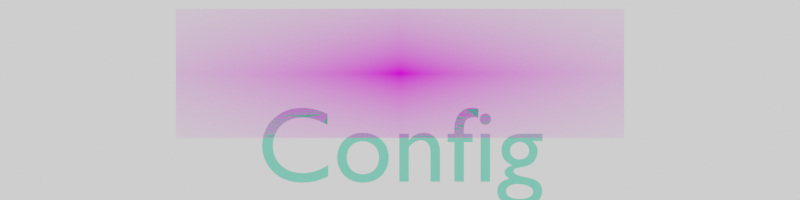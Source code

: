 # Source: neovimAssets.blend  (saved by Blender 3.6.11; exported with 4.5.12 LTS)
import bpy
from mathutils import Matrix  # noqa: F401  (used for matrix-valued properties, if any)

bpy.ops.wm.read_factory_settings(use_empty=True)
scene = bpy.context.scene
scene.name = 'Scene'

# ---- collections
col_collection = bpy.data.collections.new('Collection'); scene.collection.children.link(col_collection)

# ---- images (referenced by path relative to the original .blend; pixels are not part of the script)
import os
ASSET_DIR = os.environ.get("B2B_ASSET_DIR", "")  # directory of the original .blend (textures are referenced by path, not embedded)
HERE = os.path.dirname(os.path.abspath(__file__))  # packed textures are extracted next to this script under _unpacked/

def load_image(name, relpath, width, height, colorspace="sRGB"):
    """Load a texture the original file referenced (path relative to the .blend, or extracted next to this script)."""
    p = next((c for c in (os.path.join(HERE, relpath), os.path.join(ASSET_DIR, relpath)) if relpath and os.path.exists(c)), "")
    if p:
        img = bpy.data.images.load(p, check_existing=True)
        img.name = name
    else:  # same state as the original file: an image datablock whose file is absent (Cycles renders it pink)
        img = bpy.data.images.new(name, width, height)
        img.source = "FILE"
        img.filepath = "//" + (relpath or name)
    img.colorspace_settings.name = colorspace
    return img
img_neovimlogo_png = load_image('neovimLogo.png', 'neovimLogo.png', 1024, 1024, 'sRGB')

# ---- materials (node trees are filled in below, after node groups)
mat_configmat = bpy.data.materials.new('configMat')
mat_configmat.use_transparent_shadow = False
mat_neovimlogo = bpy.data.materials.new('neovimLogo')
mat_neovimlogo.surface_render_method = 'BLENDED'
mat_neovimlogo.blend_method = 'BLEND'

# ---- node groups
ng_iap_shadeless = bpy.data.node_groups.new('IAP_SHADELESS', 'ShaderNodeTree')
_s = ng_iap_shadeless.interface.new_socket(name='Shader', in_out='OUTPUT', socket_type='NodeSocketShader')
_s = ng_iap_shadeless.interface.new_socket(name='Color', in_out='INPUT', socket_type='NodeSocketColor')
_N = ng_iap_shadeless.nodes; _L = ng_iap_shadeless.links
n0 = _N.new('NodeGroupOutput'); n0.name = 'Group Output'; n0.location = (0, 0)
n1 = _N.new('NodeGroupInput'); n1.name = 'Group Input'; n1.location = (-600, -240)
n2 = _N.new('ShaderNodeBsdfDiffuse'); n2.name = 'Diffuse BSDF'; n2.location = (-400, -60)
n3 = _N.new('ShaderNodeEmission'); n3.name = 'Emission'; n3.location = (-400, -240)
n4 = _N.new('ShaderNodeLightPath'); n4.name = 'Light Path'; n4.location = (-1200, 30)
n5 = _N.new('ShaderNodeMath'); n5.name = 'Math'; n5.location = (-800, 30)
n5.label = 'Bounce Count'
n5.operation = 'SUBTRACT'
n6 = _N.new('ShaderNodeMath'); n6.name = 'Math.001'; n6.location = (-600, 30)
n6.label = 'Camera or Refracted'
n6.operation = 'SUBTRACT'
n6.inputs[0].default_value = 1.0
n7 = _N.new('ShaderNodeMath'); n7.name = 'Math.002'; n7.location = (-1000, 390)
n7.label = 'Limit Reflections'
n7.operation = 'SUBTRACT'
n7.inputs[0].default_value = 2.0
n8 = _N.new('ShaderNodeMath'); n8.name = 'Math.003'; n8.location = (-800, 300)
n8.label = 'Camera Ray to Glossy'
n8.operation = 'MULTIPLY'
n9 = _N.new('ShaderNodeMath'); n9.name = 'Math.004'; n9.location = (-600, 210)
n9.label = 'Shadow or Reflection?'
n9.operation = 'MAXIMUM'
n10 = _N.new('ShaderNodeMath'); n10.name = 'Math.005'; n10.location = (-400, 120)
n10.label = 'Shadow, Reflect or Refract?'
n10.operation = 'MAXIMUM'
n11 = _N.new('ShaderNodeMixShader'); n11.name = 'Mix Shader'; n11.location = (-200, 0)
_L.new(n1.outputs[0], n2.inputs[0])
_L.new(n1.outputs[0], n3.inputs[0])
_L.new(n4.outputs[9], n5.inputs[0])
_L.new(n4.outputs[13], n5.inputs[1])
_L.new(n5.outputs[0], n6.inputs[1])
_L.new(n4.outputs[9], n7.inputs[1])
_L.new(n7.outputs[0], n8.inputs[0])
_L.new(n4.outputs[3], n8.inputs[1])
_L.new(n8.outputs[0], n9.inputs[0])
_L.new(n4.outputs[1], n9.inputs[1])
_L.new(n9.outputs[0], n10.inputs[0])
_L.new(n6.outputs[0], n10.inputs[1])
_L.new(n10.outputs[0], n11.inputs[0])
_L.new(n2.outputs[0], n11.inputs[1])
_L.new(n3.outputs[0], n11.inputs[2])
_L.new(n11.outputs[0], n0.inputs[0])
n0.is_active_output = True

# ---- material node trees
mat_configmat.use_nodes = True; mat_configmat.node_tree.nodes.clear()
_N = mat_configmat.node_tree.nodes; _L = mat_configmat.node_tree.links
n0 = _N.new('ShaderNodeOutputMaterial'); n0.name = 'Material Output'; n0.location = (300, 300)
n1 = _N.new('ShaderNodeBsdfPrincipled'); n1.name = 'Principled BSDF'; n1.location = (10, 300)
n1.distribution = 'GGX'
n1.subsurface_method = 'RANDOM_WALK_SKIN'
n1.inputs[0].default_value = (0.162, 0.7454, 0.4969, 1.0)
n1.inputs[3].default_value = 1.45
n1.inputs[27].default_value = (0.0, 0.0, 0.0, 1.0)
n1.inputs[28].default_value = 1.0
_L.new(n1.outputs[0], n0.inputs[0])
n0.is_active_output = True
mat_neovimlogo.use_nodes = True; mat_neovimlogo.node_tree.nodes.clear()
_N = mat_neovimlogo.node_tree.nodes; _L = mat_neovimlogo.node_tree.links
n0 = _N.new('ShaderNodeOutputMaterial'); n0.name = 'Material Output'; n0.location = (300, 300)
n1 = _N.new('ShaderNodeTexImage'); n1.name = 'Image Texture'; n1.location = (-400, 60)
n1.image = img_neovimlogo_png
n1.extension = 'CLIP'
n2 = _N.new('ShaderNodeGroup'); n2.name = 'Group'; n2.location = (-200, 60)
n2.node_tree = ng_iap_shadeless
n3 = _N.new('ShaderNodeBsdfTransparent'); n3.name = 'Transparent BSDF'; n3.location = (-200, 240)
n4 = _N.new('ShaderNodeMixShader'); n4.name = 'Mix Shader'; n4.location = (0, 300)
_L.new(n1.outputs[0], n2.inputs[0])
_L.new(n1.outputs[1], n4.inputs[0])
_L.new(n3.outputs[0], n4.inputs[1])
_L.new(n2.outputs[0], n4.inputs[2])
_L.new(n4.outputs[0], n0.inputs[0])
n0.is_active_output = True

# ---- world
world_world = bpy.data.worlds.new('World'); scene.world = world_world
world_world.use_nodes = True; world_world.node_tree.nodes.clear()
_N = world_world.node_tree.nodes; _L = world_world.node_tree.links
n0 = _N.new('ShaderNodeOutputWorld'); n0.name = 'World Output'; n0.location = (300, 300)
n1 = _N.new('ShaderNodeBackground'); n1.name = 'Background'; n1.location = (10, 300)
n1.inputs[0].default_value = (1.0, 1.0, 1.0, 1.0)
_L.new(n1.outputs[0], n0.inputs[0])
n0.is_active_output = True
world_world.color = (0.05088, 0.05088, 0.05088)
world_world.use_sun_shadow = False
world_world.sun_shadow_jitter_overblur = 0.0

# ---- cameras
cam_camera = bpy.data.cameras.new('Camera')
cam_camera.type = 'ORTHO'
cam_camera.clip_end = 100.0
cam_camera.ortho_scale = 7.314

# ---- meshes
me_neovimlogo = bpy.data.meshes.new('neovimLogo')
me_neovimlogo.from_pydata([(-1.734, -0.5, 0.0), (1.734, -0.5, 0.0), (-1.734, 0.5, 0.0), (1.734, 0.5, 0.0)], [], [(0, 1, 3, 2)])
_uv = me_neovimlogo.uv_layers.new(name='UVMap')
_uv.uv.foreach_set('vector', [0.0, 0.0, 1.0, 0.0, 1.0, 1.0, 0.0, 1.0])
me_neovimlogo.materials.append(mat_neovimlogo)
me_neovimlogo.update()

# ---- curves / text
txt_text = bpy.data.curves.new('Text', 'FONT')
txt_text.dimensions = '2D'
txt_text.body = 'Config'
txt_text.materials.append(mat_configmat)
txt_text.align_x = 'CENTER'
txt_text.align_y = 'CENTER'

# ---- objects
ob_camera = bpy.data.objects.new('Camera', cam_camera)
ob_text = bpy.data.objects.new('Text', txt_text)
ob_neovimlogo = bpy.data.objects.new('neovimLogo', me_neovimlogo)

# ---- transforms, parenting, visibility, modifiers, constraints
ob_camera.location = (0.0, 0.0, 5.08)
ob_camera.lock_rotations_4d = False
ob_camera.empty_display_type = 'ARROWS'
ob_camera.color = (0.0, 0.0, 0.0, 0.0)
ob_camera.display_type = 'WIRE'
ob_camera.lineart.crease_threshold = 0.0
ob_text.location = (0.0, -0.4538, 0.0)
ob_text.scale = (0.9856, 0.9783, 5.21)
ob_neovimlogo.location = (0.0, 0.2437, 0.0)
ob_neovimlogo.scale = (1.182, 1.182, 1.182)

# ---- collection membership
col_collection.objects.link(ob_camera)
col_collection.objects.link(ob_text)
col_collection.objects.link(ob_neovimlogo)

# ---- scene / render settings (as saved in the file)
scene.camera = ob_camera
scene.frame_start = 1; scene.frame_end = 250; scene.frame_set(1)
scene.render.engine = 'BLENDER_EEVEE_NEXT'
scene.render.resolution_x = 800
scene.render.resolution_y = 200
scene.render.film_transparent = True
scene.cycles.sampling_pattern = 'TABULATED_SOBOL'
scene.view_settings.view_transform = 'Filmic'
bpy.context.view_layer.update()
